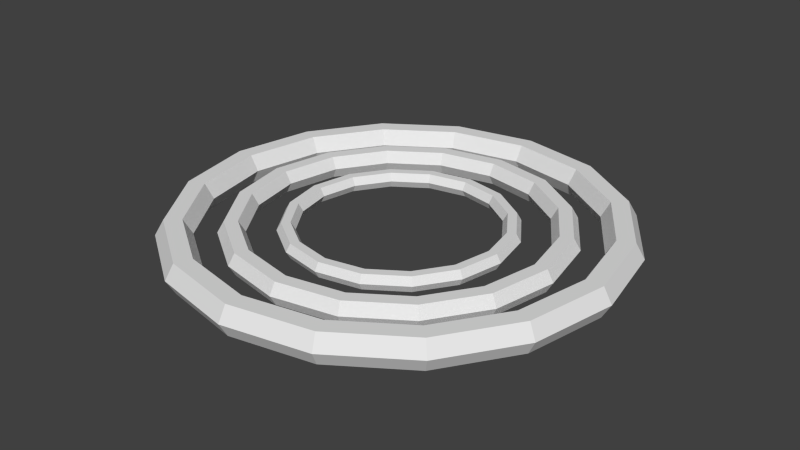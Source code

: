 # Source: shieldPickUp.blend  (saved by Blender 2.69.0; exported with 4.5.12 LTS)
import bpy
from mathutils import Matrix  # noqa: F401  (used for matrix-valued properties, if any)

bpy.ops.wm.read_factory_settings(use_empty=True)
scene = bpy.context.scene
scene.name = 'Scene'

# ---- collections
col_collection_1 = bpy.data.collections.new('Collection 1'); scene.collection.children.link(col_collection_1)

# ---- world
world_world = bpy.data.worlds.new('World'); scene.world = world_world
world_world.color = (0.05088, 0.05088, 0.05088)
world_world.use_sun_shadow = False
world_world.sun_shadow_jitter_overblur = 0.0
world_world.cycles.sampling_method = 'MANUAL'
world_world.cycles.sample_map_resolution = 256

# ---- meshes
me_torus_002 = bpy.data.meshes.new('Torus.002')
me_torus_002.from_pydata([(0.6616, 0.0, 0.0), (0.636, 0.0, 0.04428), (0.5849, 0.0, 0.04428), (0.5593, 0.0, 6.261e-18), (0.5849, 0.0, -0.04428), (0.636, 0.0, -0.04428), (0.6112, 0.2532, 0.0), (0.5876, 0.2434, 0.04428), (0.5404, 0.2238, 0.04428), (0.5167, 0.214, 6.261e-18), (0.5404, 0.2238, -0.04428), (0.5876, 0.2434, -0.04428), (0.4678, 0.4678, 0.0), (0.4497, 0.4497, 0.04428), (0.4136, 0.4136, 0.04428), (0.3955, 0.3955, 6.261e-18), (0.4136, 0.4136, -0.04428), (0.4497, 0.4497, -0.04428), (0.2532, 0.6112, 0.0), (0.2434, 0.5876, 0.04428), (0.2238, 0.5404, 0.04428), (0.214, 0.5167, 6.261e-18), (0.2238, 0.5404, -0.04428), (0.2434, 0.5876, -0.04428), (6.42e-08, 0.6616, 0.0), (6.42e-08, 0.636, 0.04428), (4.28e-08, 0.5849, 0.04428), (6.42e-08, 0.5593, 6.261e-18), (4.28e-08, 0.5849, -0.04428), (6.42e-08, 0.636, -0.04428), (-0.2532, 0.6112, 0.0), (-0.2434, 0.5876, 0.04428), (-0.2238, 0.5404, 0.04428), (-0.214, 0.5167, 6.261e-18), (-0.2238, 0.5404, -0.04428), (-0.2434, 0.5876, -0.04428), (-0.4678, 0.4678, 0.0), (-0.4497, 0.4497, 0.04428), (-0.4136, 0.4136, 0.04428), (-0.3955, 0.3955, 6.261e-18), (-0.4136, 0.4136, -0.04428), (-0.4497, 0.4497, -0.04428), (-0.6112, 0.2532, 0.0), (-0.5876, 0.2434, 0.04428), (-0.5404, 0.2238, 0.04428), (-0.5167, 0.214, 6.261e-18), (-0.5404, 0.2238, -0.04428), (-0.5876, 0.2434, -0.04428), (-0.6616, 5.784e-08, 0.0), (-0.636, 5.56e-08, 0.04428), (-0.5849, 5.113e-08, 0.04428), (-0.5593, 4.89e-08, 6.261e-18), (-0.5849, 5.113e-08, -0.04428), (-0.636, 5.56e-08, -0.04428), (-0.6112, -0.2532, 0.0), (-0.5876, -0.2434, 0.04428), (-0.5404, -0.2238, 0.04428), (-0.5167, -0.214, 6.261e-18), (-0.5404, -0.2238, -0.04428), (-0.5876, -0.2434, -0.04428), (-0.4678, -0.4678, 0.0), (-0.4497, -0.4497, 0.04428), (-0.4136, -0.4136, 0.04428), (-0.3955, -0.3955, 6.261e-18), (-0.4136, -0.4136, -0.04428), (-0.4497, -0.4497, -0.04428), (-0.2532, -0.6112, 0.0), (-0.2434, -0.5876, 0.04428), (-0.2238, -0.5404, 0.04428), (-0.214, -0.5167, 6.261e-18), (-0.2238, -0.5404, -0.04428), (-0.2434, -0.5876, -0.04428), (6.42e-08, -0.6616, 0.0), (6.42e-08, -0.636, 0.04428), (4.28e-08, -0.5849, 0.04428), (6.42e-08, -0.5593, 6.261e-18), (4.28e-08, -0.5849, -0.04428), (6.42e-08, -0.636, -0.04428), (0.2532, -0.6112, 0.0), (0.2434, -0.5876, 0.04428), (0.2238, -0.5404, 0.04428), (0.214, -0.5167, 6.261e-18), (0.2238, -0.5404, -0.04428), (0.2434, -0.5876, -0.04428), (0.4678, -0.4678, 0.0), (0.4497, -0.4497, 0.04428), (0.4136, -0.4136, 0.04428), (0.3955, -0.3955, 6.261e-18), (0.4136, -0.4136, -0.04428), (0.4497, -0.4497, -0.04428), (0.6112, -0.2532, 0.0), (0.5876, -0.2434, 0.04428), (0.5404, -0.2238, 0.04428), (0.5167, -0.214, 6.261e-18), (0.5404, -0.2238, -0.04428), (0.5876, -0.2434, -0.04428)], [], [(0, 6, 7, 1), (1, 7, 8, 2), (2, 8, 9, 3), (3, 9, 10, 4), (4, 10, 11, 5), (0, 5, 11, 6), (6, 12, 13, 7), (7, 13, 14, 8), (8, 14, 15, 9), (9, 15, 16, 10), (10, 16, 17, 11), (11, 17, 12, 6), (12, 18, 19, 13), (13, 19, 20, 14), (14, 20, 21, 15), (15, 21, 22, 16), (16, 22, 23, 17), (17, 23, 18, 12), (18, 24, 25, 19), (19, 25, 26, 20), (20, 26, 27, 21), (21, 27, 28, 22), (22, 28, 29, 23), (23, 29, 24, 18), (24, 30, 31, 25), (25, 31, 32, 26), (26, 32, 33, 27), (27, 33, 34, 28), (28, 34, 35, 29), (29, 35, 30, 24), (30, 36, 37, 31), (31, 37, 38, 32), (32, 38, 39, 33), (33, 39, 40, 34), (34, 40, 41, 35), (35, 41, 36, 30), (36, 42, 43, 37), (37, 43, 44, 38), (38, 44, 45, 39), (39, 45, 46, 40), (40, 46, 47, 41), (41, 47, 42, 36), (42, 48, 49, 43), (43, 49, 50, 44), (44, 50, 51, 45), (45, 51, 52, 46), (46, 52, 53, 47), (47, 53, 48, 42), (48, 54, 55, 49), (49, 55, 56, 50), (50, 56, 57, 51), (51, 57, 58, 52), (52, 58, 59, 53), (53, 59, 54, 48), (54, 60, 61, 55), (55, 61, 62, 56), (56, 62, 63, 57), (57, 63, 64, 58), (58, 64, 65, 59), (59, 65, 60, 54), (60, 66, 67, 61), (61, 67, 68, 62), (62, 68, 69, 63), (63, 69, 70, 64), (64, 70, 71, 65), (65, 71, 66, 60), (66, 72, 73, 67), (67, 73, 74, 68), (68, 74, 75, 69), (69, 75, 76, 70), (70, 76, 77, 71), (71, 77, 72, 66), (72, 78, 79, 73), (73, 79, 80, 74), (74, 80, 81, 75), (75, 81, 82, 76), (76, 82, 83, 77), (77, 83, 78, 72), (78, 84, 85, 79), (79, 85, 86, 80), (80, 86, 87, 81), (81, 87, 88, 82), (82, 88, 89, 83), (83, 89, 84, 78), (84, 90, 91, 85), (85, 91, 92, 86), (86, 92, 93, 87), (87, 93, 94, 88), (88, 94, 95, 89), (89, 95, 90, 84), (90, 0, 1, 91), (91, 1, 2, 92), (92, 2, 3, 93), (93, 3, 4, 94), (94, 4, 5, 95), (95, 5, 0, 90)])
me_torus_002.use_remesh_preserve_volume = False
me_torus_002.use_remesh_preserve_attributes = False
me_torus_002.use_mirror_vertex_groups = False
me_torus_002.update()
me_torus_001 = bpy.data.meshes.new('Torus.001')
me_torus_001.from_pydata([(0.3366, 0.0, 0.0), (0.3236, 0.0, 0.02253), (0.2976, 0.0, 0.02253), (0.2846, 0.0, 3.186e-18), (0.2976, 0.0, -0.02253), (0.3236, 0.0, -0.02253), (0.311, 0.1288, 0.0), (0.299, 0.1238, 0.02253), (0.2749, 0.1139, 0.02253), (0.2629, 0.1089, 3.186e-18), (0.2749, 0.1139, -0.02253), (0.299, 0.1238, -0.02253), (0.238, 0.238, 0.0), (0.2288, 0.2288, 0.02253), (0.2104, 0.2104, 0.02253), (0.2012, 0.2012, 3.186e-18), (0.2104, 0.2104, -0.02253), (0.2288, 0.2288, -0.02253), (0.1288, 0.311, 0.0), (0.1238, 0.299, 0.02253), (0.1139, 0.2749, 0.02253), (0.1089, 0.2629, 3.186e-18), (0.1139, 0.2749, -0.02253), (0.1238, 0.299, -0.02253), (3.266e-08, 0.3366, 0.0), (3.266e-08, 0.3236, 0.02253), (2.178e-08, 0.2976, 0.02253), (3.266e-08, 0.2846, 3.186e-18), (2.178e-08, 0.2976, -0.02253), (3.266e-08, 0.3236, -0.02253), (-0.1288, 0.311, 0.0), (-0.1238, 0.299, 0.02253), (-0.1139, 0.2749, 0.02253), (-0.1089, 0.2629, 3.186e-18), (-0.1139, 0.2749, -0.02253), (-0.1238, 0.299, -0.02253), (-0.238, 0.238, 0.0), (-0.2288, 0.2288, 0.02253), (-0.2104, 0.2104, 0.02253), (-0.2012, 0.2012, 3.186e-18), (-0.2104, 0.2104, -0.02253), (-0.2288, 0.2288, -0.02253), (-0.311, 0.1288, 0.0), (-0.299, 0.1238, 0.02253), (-0.2749, 0.1139, 0.02253), (-0.2629, 0.1089, 3.186e-18), (-0.2749, 0.1139, -0.02253), (-0.299, 0.1238, -0.02253), (-0.3366, 2.943e-08, 0.0), (-0.3236, 2.829e-08, 0.02253), (-0.2976, 2.602e-08, 0.02253), (-0.2846, 2.488e-08, 3.186e-18), (-0.2976, 2.602e-08, -0.02253), (-0.3236, 2.829e-08, -0.02253), (-0.311, -0.1288, 0.0), (-0.299, -0.1238, 0.02253), (-0.2749, -0.1139, 0.02253), (-0.2629, -0.1089, 3.186e-18), (-0.2749, -0.1139, -0.02253), (-0.299, -0.1238, -0.02253), (-0.238, -0.238, 0.0), (-0.2288, -0.2288, 0.02253), (-0.2104, -0.2104, 0.02253), (-0.2012, -0.2012, 3.186e-18), (-0.2104, -0.2104, -0.02253), (-0.2288, -0.2288, -0.02253), (-0.1288, -0.311, 0.0), (-0.1238, -0.299, 0.02253), (-0.1139, -0.2749, 0.02253), (-0.1089, -0.2629, 3.186e-18), (-0.1139, -0.2749, -0.02253), (-0.1238, -0.299, -0.02253), (3.266e-08, -0.3366, 0.0), (3.266e-08, -0.3236, 0.02253), (2.178e-08, -0.2976, 0.02253), (3.266e-08, -0.2846, 3.186e-18), (2.178e-08, -0.2976, -0.02253), (3.266e-08, -0.3236, -0.02253), (0.1288, -0.311, 0.0), (0.1238, -0.299, 0.02253), (0.1139, -0.2749, 0.02253), (0.1089, -0.2629, 3.186e-18), (0.1139, -0.2749, -0.02253), (0.1238, -0.299, -0.02253), (0.238, -0.238, 0.0), (0.2288, -0.2288, 0.02253), (0.2104, -0.2104, 0.02253), (0.2012, -0.2012, 3.186e-18), (0.2104, -0.2104, -0.02253), (0.2288, -0.2288, -0.02253), (0.311, -0.1288, 0.0), (0.299, -0.1238, 0.02253), (0.2749, -0.1139, 0.02253), (0.2629, -0.1089, 3.186e-18), (0.2749, -0.1139, -0.02253), (0.299, -0.1238, -0.02253)], [], [(0, 6, 7, 1), (1, 7, 8, 2), (2, 8, 9, 3), (3, 9, 10, 4), (4, 10, 11, 5), (0, 5, 11, 6), (6, 12, 13, 7), (7, 13, 14, 8), (8, 14, 15, 9), (9, 15, 16, 10), (10, 16, 17, 11), (11, 17, 12, 6), (12, 18, 19, 13), (13, 19, 20, 14), (14, 20, 21, 15), (15, 21, 22, 16), (16, 22, 23, 17), (17, 23, 18, 12), (18, 24, 25, 19), (19, 25, 26, 20), (20, 26, 27, 21), (21, 27, 28, 22), (22, 28, 29, 23), (23, 29, 24, 18), (24, 30, 31, 25), (25, 31, 32, 26), (26, 32, 33, 27), (27, 33, 34, 28), (28, 34, 35, 29), (29, 35, 30, 24), (30, 36, 37, 31), (31, 37, 38, 32), (32, 38, 39, 33), (33, 39, 40, 34), (34, 40, 41, 35), (35, 41, 36, 30), (36, 42, 43, 37), (37, 43, 44, 38), (38, 44, 45, 39), (39, 45, 46, 40), (40, 46, 47, 41), (41, 47, 42, 36), (42, 48, 49, 43), (43, 49, 50, 44), (44, 50, 51, 45), (45, 51, 52, 46), (46, 52, 53, 47), (47, 53, 48, 42), (48, 54, 55, 49), (49, 55, 56, 50), (50, 56, 57, 51), (51, 57, 58, 52), (52, 58, 59, 53), (53, 59, 54, 48), (54, 60, 61, 55), (55, 61, 62, 56), (56, 62, 63, 57), (57, 63, 64, 58), (58, 64, 65, 59), (59, 65, 60, 54), (60, 66, 67, 61), (61, 67, 68, 62), (62, 68, 69, 63), (63, 69, 70, 64), (64, 70, 71, 65), (65, 71, 66, 60), (66, 72, 73, 67), (67, 73, 74, 68), (68, 74, 75, 69), (69, 75, 76, 70), (70, 76, 77, 71), (71, 77, 72, 66), (72, 78, 79, 73), (73, 79, 80, 74), (74, 80, 81, 75), (75, 81, 82, 76), (76, 82, 83, 77), (77, 83, 78, 72), (78, 84, 85, 79), (79, 85, 86, 80), (80, 86, 87, 81), (81, 87, 88, 82), (82, 88, 89, 83), (83, 89, 84, 78), (84, 90, 91, 85), (85, 91, 92, 86), (86, 92, 93, 87), (87, 93, 94, 88), (88, 94, 95, 89), (89, 95, 90, 84), (90, 0, 1, 91), (91, 1, 2, 92), (92, 2, 3, 93), (93, 3, 4, 94), (94, 4, 5, 95), (95, 5, 0, 90)])
me_torus_001.use_remesh_preserve_volume = False
me_torus_001.use_remesh_preserve_attributes = False
me_torus_001.use_mirror_vertex_groups = False
me_torus_001.update()
me_torus = bpy.data.meshes.new('Torus')
me_torus.from_pydata([(0.4956, 0.0, 0.0), (0.4765, 0.0, 0.03317), (0.4382, 0.0, 0.03317), (0.419, 0.0, 4.691e-18), (0.4382, 0.0, -0.03317), (0.4765, 0.0, -0.03317), (0.4579, 0.1897, 0.0), (0.4402, 0.1823, 0.03317), (0.4048, 0.1677, 0.03317), (0.3871, 0.1604, 4.691e-18), (0.4048, 0.1677, -0.03317), (0.4402, 0.1823, -0.03317), (0.3505, 0.3505, 0.0), (0.3369, 0.3369, 0.03317), (0.3098, 0.3098, 0.03317), (0.2963, 0.2963, 4.691e-18), (0.3098, 0.3098, -0.03317), (0.3369, 0.3369, -0.03317), (0.1897, 0.4579, 0.0), (0.1823, 0.4402, 0.03317), (0.1677, 0.4048, 0.03317), (0.1604, 0.3871, 4.691e-18), (0.1677, 0.4048, -0.03317), (0.1823, 0.4402, -0.03317), (4.81e-08, 0.4956, 0.0), (4.81e-08, 0.4765, 0.03317), (3.206e-08, 0.4382, 0.03317), (4.81e-08, 0.419, 4.691e-18), (3.206e-08, 0.4382, -0.03317), (4.81e-08, 0.4765, -0.03317), (-0.1897, 0.4579, 0.0), (-0.1823, 0.4402, 0.03317), (-0.1677, 0.4048, 0.03317), (-0.1604, 0.3871, 4.691e-18), (-0.1677, 0.4048, -0.03317), (-0.1823, 0.4402, -0.03317), (-0.3505, 0.3505, 0.0), (-0.3369, 0.3369, 0.03317), (-0.3098, 0.3098, 0.03317), (-0.2963, 0.2963, 4.691e-18), (-0.3098, 0.3098, -0.03317), (-0.3369, 0.3369, -0.03317), (-0.4579, 0.1897, 0.0), (-0.4402, 0.1823, 0.03317), (-0.4048, 0.1677, 0.03317), (-0.3871, 0.1604, 4.691e-18), (-0.4048, 0.1677, -0.03317), (-0.4402, 0.1823, -0.03317), (-0.4956, 4.333e-08, 0.0), (-0.4765, 4.166e-08, 0.03317), (-0.4382, 3.831e-08, 0.03317), (-0.419, 3.663e-08, 4.691e-18), (-0.4382, 3.831e-08, -0.03317), (-0.4765, 4.166e-08, -0.03317), (-0.4579, -0.1897, 0.0), (-0.4402, -0.1823, 0.03317), (-0.4048, -0.1677, 0.03317), (-0.3871, -0.1604, 4.691e-18), (-0.4048, -0.1677, -0.03317), (-0.4402, -0.1823, -0.03317), (-0.3505, -0.3505, 0.0), (-0.3369, -0.3369, 0.03317), (-0.3098, -0.3098, 0.03317), (-0.2963, -0.2963, 4.691e-18), (-0.3098, -0.3098, -0.03317), (-0.3369, -0.3369, -0.03317), (-0.1897, -0.4579, 0.0), (-0.1823, -0.4402, 0.03317), (-0.1677, -0.4048, 0.03317), (-0.1604, -0.3871, 4.691e-18), (-0.1677, -0.4048, -0.03317), (-0.1823, -0.4402, -0.03317), (4.81e-08, -0.4956, 0.0), (4.81e-08, -0.4765, 0.03317), (3.206e-08, -0.4382, 0.03317), (4.81e-08, -0.419, 4.691e-18), (3.206e-08, -0.4382, -0.03317), (4.81e-08, -0.4765, -0.03317), (0.1897, -0.4579, 0.0), (0.1823, -0.4402, 0.03317), (0.1677, -0.4048, 0.03317), (0.1604, -0.3871, 4.691e-18), (0.1677, -0.4048, -0.03317), (0.1823, -0.4402, -0.03317), (0.3505, -0.3505, 0.0), (0.3369, -0.3369, 0.03317), (0.3098, -0.3098, 0.03317), (0.2963, -0.2963, 4.691e-18), (0.3098, -0.3098, -0.03317), (0.3369, -0.3369, -0.03317), (0.4579, -0.1897, 0.0), (0.4402, -0.1823, 0.03317), (0.4048, -0.1677, 0.03317), (0.3871, -0.1604, 4.691e-18), (0.4048, -0.1677, -0.03317), (0.4402, -0.1823, -0.03317)], [], [(0, 6, 7, 1), (1, 7, 8, 2), (2, 8, 9, 3), (3, 9, 10, 4), (4, 10, 11, 5), (0, 5, 11, 6), (6, 12, 13, 7), (7, 13, 14, 8), (8, 14, 15, 9), (9, 15, 16, 10), (10, 16, 17, 11), (11, 17, 12, 6), (12, 18, 19, 13), (13, 19, 20, 14), (14, 20, 21, 15), (15, 21, 22, 16), (16, 22, 23, 17), (17, 23, 18, 12), (18, 24, 25, 19), (19, 25, 26, 20), (20, 26, 27, 21), (21, 27, 28, 22), (22, 28, 29, 23), (23, 29, 24, 18), (24, 30, 31, 25), (25, 31, 32, 26), (26, 32, 33, 27), (27, 33, 34, 28), (28, 34, 35, 29), (29, 35, 30, 24), (30, 36, 37, 31), (31, 37, 38, 32), (32, 38, 39, 33), (33, 39, 40, 34), (34, 40, 41, 35), (35, 41, 36, 30), (36, 42, 43, 37), (37, 43, 44, 38), (38, 44, 45, 39), (39, 45, 46, 40), (40, 46, 47, 41), (41, 47, 42, 36), (42, 48, 49, 43), (43, 49, 50, 44), (44, 50, 51, 45), (45, 51, 52, 46), (46, 52, 53, 47), (47, 53, 48, 42), (48, 54, 55, 49), (49, 55, 56, 50), (50, 56, 57, 51), (51, 57, 58, 52), (52, 58, 59, 53), (53, 59, 54, 48), (54, 60, 61, 55), (55, 61, 62, 56), (56, 62, 63, 57), (57, 63, 64, 58), (58, 64, 65, 59), (59, 65, 60, 54), (60, 66, 67, 61), (61, 67, 68, 62), (62, 68, 69, 63), (63, 69, 70, 64), (64, 70, 71, 65), (65, 71, 66, 60), (66, 72, 73, 67), (67, 73, 74, 68), (68, 74, 75, 69), (69, 75, 76, 70), (70, 76, 77, 71), (71, 77, 72, 66), (72, 78, 79, 73), (73, 79, 80, 74), (74, 80, 81, 75), (75, 81, 82, 76), (76, 82, 83, 77), (77, 83, 78, 72), (78, 84, 85, 79), (79, 85, 86, 80), (80, 86, 87, 81), (81, 87, 88, 82), (82, 88, 89, 83), (83, 89, 84, 78), (84, 90, 91, 85), (85, 91, 92, 86), (86, 92, 93, 87), (87, 93, 94, 88), (88, 94, 95, 89), (89, 95, 90, 84), (90, 0, 1, 91), (91, 1, 2, 92), (92, 2, 3, 93), (93, 3, 4, 94), (94, 4, 5, 95), (95, 5, 0, 90)])
me_torus.use_remesh_preserve_volume = False
me_torus.use_remesh_preserve_attributes = False
me_torus.use_mirror_vertex_groups = False
me_torus.update()

# ---- objects
ob_torus_002 = bpy.data.objects.new('Torus.002', me_torus_002)
ob_torus_001 = bpy.data.objects.new('Torus.001', me_torus_001)
ob_torus = bpy.data.objects.new('Torus', me_torus)

# ---- transforms, parenting, visibility, modifiers, constraints
ob_torus_002.location = (0.0, 0.0, 0.0)
ob_torus_002.lineart.crease_threshold = 0.0
ob_torus_001.location = (0.0, 0.0, 0.0)
ob_torus_001.lineart.crease_threshold = 0.0
ob_torus.location = (0.0, 0.0, 0.0)
ob_torus.lineart.crease_threshold = 0.0

# ---- collection membership
col_collection_1.objects.link(ob_torus_002)
col_collection_1.objects.link(ob_torus_001)
col_collection_1.objects.link(ob_torus)

# ---- scene / render settings (as saved in the file)
scene.frame_start = 1; scene.frame_end = 250; scene.frame_set(1)
scene.render.engine = 'BLENDER_EEVEE_NEXT'
scene.render.image_settings.compression = 90
scene.render.resolution_percentage = 50
scene.render.dither_intensity = 0.0
scene.cycles.use_denoising = False
scene.cycles.samples = 10
scene.cycles.sampling_pattern = 'TABULATED_SOBOL'
scene.cycles.light_sampling_threshold = 0.0
scene.cycles.use_adaptive_sampling = False
scene.cycles.use_light_tree = False
scene.cycles.blur_glossy = 0.0
scene.cycles.volume_bounces = 1
scene.cycles.pixel_filter_type = 'GAUSSIAN'
scene.cycles.sample_clamp_indirect = 0.0
scene.view_settings.view_transform = 'Standard'
bpy.context.view_layer.update()

# ---- added for rendering (the .blend has no active camera and no usable light): camera, sun
cam_auto = bpy.data.cameras.new('AutoCamera')
cam_auto.lens = 50.0
cam_auto.sensor_width = 36.0
cam_auto.clip_end = 1000.0
ob_auto_camera = bpy.data.objects.new('AutoCamera', cam_auto)
scene.collection.objects.link(ob_auto_camera)
ob_auto_camera.location = (1.73321, -2.07985, 1.38657)
ob_auto_camera.rotation_euler = (1.09748, -7.21219e-08, 0.694738)
scene.camera = ob_auto_camera
light_auto_sun = bpy.data.lights.new('AutoSun', 'SUN')
light_auto_sun.energy = 3.0
light_auto_sun.angle = 0.0523599
ob_auto_sun = bpy.data.objects.new('AutoSun', light_auto_sun)
scene.collection.objects.link(ob_auto_sun)
ob_auto_sun.rotation_euler = (0.872665, 0.174533, 0.523599)
bpy.context.view_layer.update()
